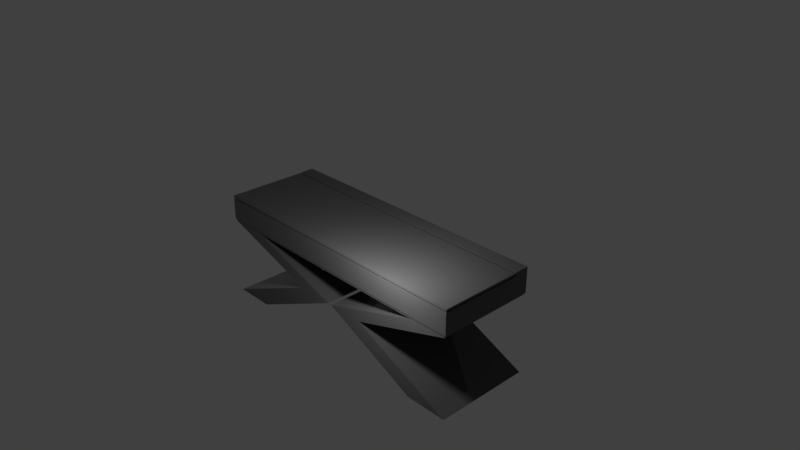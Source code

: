 # Source: Table02.blend  (saved by Blender 2.79.0; exported with 4.5.12 LTS)
import bpy
from mathutils import Matrix  # noqa: F401  (used for matrix-valued properties, if any)

bpy.ops.wm.read_factory_settings(use_empty=True)
scene = bpy.context.scene
scene.name = 'Scene'

# ---- collections
col_collection_1 = bpy.data.collections.new('Collection 1'); scene.collection.children.link(col_collection_1)

# ---- materials (node trees are filled in below, after node groups)
mat_material = bpy.data.materials.new('Material')
mat_material.alpha_threshold = 0.0
mat_material.roughness = 0.5

# ---- material node trees
mat_material.use_nodes = True; mat_material.node_tree.nodes.clear()
_N = mat_material.node_tree.nodes; _L = mat_material.node_tree.links
n0 = _N.new('ShaderNodeOutputMaterial'); n0.name = 'Material Output'; n0.location = (461, 300)
n1 = _N.new('ShaderNodeBsdfDiffuse'); n1.name = 'Diffuse BSDF'; n1.location = (11, 318)
n1.inputs[0].default_value = (0.07528, 0.07528, 0.07528, 1.0)
n1.inputs[1].default_value = 1.0
n2 = _N.new('ShaderNodeFresnel'); n2.name = 'Fresnel'; n2.location = (25, 466)
n2.inputs[0].default_value = 1.45
n3 = _N.new('ShaderNodeMixShader'); n3.name = 'Mix Shader'; n3.location = (241, 313)
n4 = _N.new('ShaderNodeBsdfAnisotropic'); n4.name = 'Glossy BSDF'; n4.location = (17, 160)
n4.distribution = 'GGX'
n4.inputs[0].default_value = (0.9106, 0.9106, 0.9106, 1.0)
n4.inputs[1].default_value = 0.03162
_L.new(n1.outputs[0], n3.inputs[1])
_L.new(n3.outputs[0], n0.inputs[0])
_L.new(n2.outputs[0], n3.inputs[0])
_L.new(n4.outputs[0], n3.inputs[2])
n0.is_active_output = True

# ---- world
world_world = bpy.data.worlds.new('World'); scene.world = world_world
world_world.color = (0.05088, 0.05088, 0.05088)
world_world.use_sun_shadow = False
world_world.sun_shadow_jitter_overblur = 0.0
world_world.cycles.sampling_method = 'MANUAL'

# ---- cameras
cam_camera = bpy.data.cameras.new('Camera')
cam_camera.clip_end = 100.0
cam_camera.lens = 35.0
cam_camera.sensor_width = 32.0
cam_camera.sensor_height = 18.0
cam_camera.ortho_scale = 7.314
cam_camera.dof.focus_distance = 0.0

# ---- lights
light_lamp = bpy.data.lights.new('Lamp', 'POINT')
light_lamp.transmission_factor = 0.0
light_lamp.cutoff_distance = 30.0
light_lamp.energy = 100.0
light_lamp.shadow_buffer_clip_start = 1.001
light_lamp.shadow_soft_size = 0.1
light_lamp.shadow_maximum_resolution = 0.006
light_lamp.use_absolute_resolution = True

# ---- meshes
me_legs = bpy.data.meshes.new('Legs')
me_legs.from_pydata([(1.0, -1.0, -0.4334), (1.0, -1.0, 0.4334), (1.0, 1.0, -0.4334), (1.0, 1.0, 0.4334), (0.7367, 1.0, 0.4334), (0.7367, -1.0, -0.4334), (0.7367, 1.0, -0.4334), (0.7367, -1.0, 0.4334), (0.2788, -1.0, -16.65), (0.2788, 1.0, -16.65), (0.01369, -1.0, -16.65), (0.01369, 1.0, -16.65), (1.01, -1.0, -39.59), (1.01, 1.0, -39.59), (0.7173, -1.0, -39.59), (0.7173, 1.0, -39.59), (-1.0, -1.0, -0.4334), (-1.0, -1.0, 0.4334), (-1.0, 1.0, -0.4334), (-1.0, 1.0, 0.4334), (0.0, 1.0, -0.4334), (0.0, 1.0, 0.4334), (0.0, -1.0, -0.4334), (0.0, -1.0, 0.4334), (-0.7367, 1.0, 0.4334), (-0.7367, -1.0, -0.4334), (-0.7367, 1.0, -0.4334), (-0.7367, -1.0, 0.4334), (-0.2788, -1.0, -16.65), (-0.2788, 1.0, -16.65), (-0.01369, -1.0, -16.65), (-0.01369, 1.0, -16.65), (-1.01, -1.0, -39.59), (-1.01, 1.0, -39.59), (-0.7173, -1.0, -39.59), (-0.7173, 1.0, -39.59)], [], [(6, 4, 3, 2), (2, 3, 1, 0), (2, 0, 8, 9), (4, 21, 23, 7), (5, 7, 23, 22), (0, 1, 7, 5), (3, 4, 7, 1), (20, 6, 5, 22), (20, 21, 4, 6), (8, 10, 14, 12), (5, 6, 11, 10), (0, 5, 10, 8), (6, 2, 9, 11), (15, 13, 12, 14), (11, 9, 13, 15), (9, 8, 12, 13), (10, 11, 15, 14), (26, 18, 19, 24), (18, 16, 17, 19), (18, 29, 28, 16), (24, 27, 23, 21), (25, 22, 23, 27), (16, 25, 27, 17), (19, 17, 27, 24), (20, 22, 25, 26), (20, 26, 24, 21), (28, 32, 34, 30), (25, 30, 31, 26), (16, 28, 30, 25), (26, 31, 29, 18), (35, 34, 32, 33), (31, 35, 33, 29), (29, 33, 32, 28), (30, 34, 35, 31)])
me_legs.materials.append(mat_material)
me_legs.use_remesh_preserve_volume = False
me_legs.use_remesh_preserve_attributes = False
me_legs.use_mirror_vertex_groups = False
me_legs.update()
me_drawer = bpy.data.meshes.new('Drawer')
me_drawer.from_pydata([(-1.0, -1.0, -1.0), (-1.0, -1.0, 1.0), (-1.0, 1.0, -1.0), (-1.0, 1.0, 1.0), (1.0, -1.0, -1.0), (1.0, -1.0, 1.0), (1.0, 1.0, -1.0), (1.0, 1.0, 1.0), (-1.0, 0.7002, -1.0), (-1.0, 0.7002, 1.0), (1.0, 0.7002, -1.0), (1.0, 0.7002, 1.0), (0.8803, 1.0, -1.0), (0.8803, 1.0, 1.0), (0.8803, -1.0, -1.0), (0.8803, -1.0, 1.0), (0.8803, 0.7002, 1.0), (0.8803, 0.7002, -1.0), (-0.8911, 1.0, -1.0), (-0.8911, -1.0, 1.0), (-0.8911, 0.7002, -1.0), (-0.8911, 1.0, 1.0), (-0.8911, -1.0, -1.0), (-0.8911, 0.7002, 1.0), (-1.0, -0.8583, -1.0), (1.0, -0.8583, 1.0), (-1.0, -0.8583, 1.0), (1.0, -0.8583, -1.0), (0.8803, -0.8583, 1.0), (0.8803, -0.8583, -1.0), (-0.8911, -0.8583, -1.0), (-0.8911, -0.8583, 1.0), (-0.8911, 0.7002, -0.6617), (0.8803, 0.7002, -0.6617), (0.8803, -0.8583, -0.6617), (-0.8911, -0.8583, -0.6617), (-1.0, 0.7002, 1.367), (-1.0, 1.0, 1.367), (0.8803, 1.0, 1.367), (1.0, 1.0, 1.367), (1.0, 0.7002, 1.367), (0.8803, 0.7002, 1.367), (-0.8911, 1.0, 1.367), (-0.8911, 0.7002, 1.367)], [], [(8, 9, 3, 2), (12, 13, 7, 6), (27, 25, 5, 4), (22, 19, 1, 0), (29, 27, 4, 14), (31, 26, 1, 19), (13, 21, 42, 38), (12, 6, 10, 17), (6, 7, 11, 10), (24, 26, 9, 8), (18, 12, 17, 20), (16, 11, 40, 41), (25, 28, 15, 5), (30, 29, 14, 22), (4, 5, 15, 14), (18, 21, 13, 12), (2, 3, 21, 18), (24, 30, 22, 0), (2, 18, 20, 8), (7, 13, 38, 39), (28, 31, 19, 15), (14, 15, 19, 22), (23, 31, 35, 32), (8, 20, 30, 24), (20, 17, 29, 30), (11, 16, 28, 25), (0, 1, 26, 24), (23, 9, 26, 31), (17, 10, 27, 29), (10, 11, 25, 27), (33, 32, 35, 34), (31, 28, 34, 35), (28, 16, 33, 34), (16, 23, 32, 33), (42, 37, 36, 43), (39, 38, 41, 40), (38, 42, 43, 41), (9, 23, 43, 36), (11, 7, 39, 40), (21, 3, 37, 42), (23, 16, 41, 43), (3, 9, 36, 37)])
me_drawer.materials.append(mat_material)
me_drawer.use_remesh_preserve_volume = False
me_drawer.use_remesh_preserve_attributes = False
me_drawer.use_mirror_vertex_groups = False
me_drawer.update()
me_cover = bpy.data.meshes.new('Cover')
me_cover.from_pydata([(-1.0, -1.0, -1.0), (-1.0, -1.0, 1.0), (-1.0, 1.0, -1.0), (-1.0, 1.0, 1.0), (1.0, -1.0, -1.0), (1.0, -1.0, 1.0), (1.0, 1.0, -1.0), (1.0, 1.0, 1.0)], [], [(0, 1, 3, 2), (2, 3, 7, 6), (6, 7, 5, 4), (4, 5, 1, 0), (2, 6, 4, 0), (7, 3, 1, 5)])
me_cover.materials.append(mat_material)
me_cover.use_remesh_preserve_volume = False
me_cover.use_remesh_preserve_attributes = False
me_cover.use_mirror_vertex_groups = False
me_cover.update()

# ---- objects
ob_table = bpy.data.objects.new('Table', None)
ob_legs = bpy.data.objects.new('Legs', me_legs)
ob_drawer = bpy.data.objects.new('Drawer', me_drawer)
ob_cover = bpy.data.objects.new('Cover', me_cover)
ob_lamp = bpy.data.objects.new('Lamp', light_lamp)
ob_camera = bpy.data.objects.new('Camera', cam_camera)

# ---- transforms, parenting, visibility, modifiers, constraints
ob_table.location = (0.0, 0.0, 0.0)
ob_table.empty_image_offset = (0.0, 0.0)
ob_table.lineart.crease_threshold = 0.0
ob_legs.parent = ob_table
ob_legs.location = (0.0, 0.0, 0.0)
ob_legs.scale = (2.0, 0.6742, 0.02834)
ob_legs.lineart.crease_threshold = 0.0
ob_drawer.parent = ob_table
ob_drawer.location = (0.0, 0.0, 0.1666)
ob_drawer.scale = (2.02, 0.6816, 0.15)
ob_drawer.lineart.crease_threshold = 0.0
ob_cover.parent = ob_table
ob_cover.location = (0.0, -0.1099, 0.3505)
ob_cover.scale = (2.02, 0.5692, 0.015)
ob_cover.lineart.crease_threshold = 0.0
ob_lamp.location = (1.369, -1.201, 1.033)
ob_lamp.rotation_euler = (0.6503, 0.05522, 1.866)
ob_lamp.lock_rotations_4d = False
ob_lamp.empty_display_type = 'ARROWS'
ob_lamp.color = (0.0, 0.0, 0.0, 0.0)
ob_lamp.lineart.crease_threshold = 0.0
ob_camera.location = (7.481, -6.508, 5.344)
ob_camera.rotation_euler = (1.109, 0.0, 0.8149)
ob_camera.lock_rotations_4d = False
ob_camera.empty_display_type = 'ARROWS'
ob_camera.color = (0.0, 0.0, 0.0, 0.0)
ob_camera.display_type = 'WIRE'
ob_camera.lineart.crease_threshold = 0.0

# ---- collection membership
col_collection_1.objects.link(ob_table)
col_collection_1.objects.link(ob_legs)
col_collection_1.objects.link(ob_drawer)
col_collection_1.objects.link(ob_cover)
col_collection_1.objects.link(ob_lamp)
col_collection_1.objects.link(ob_camera)

# ---- scene / render settings (as saved in the file)
scene.camera = ob_camera
scene.frame_start = 1; scene.frame_end = 250; scene.frame_set(1)
scene.render.engine = 'CYCLES'
scene.render.resolution_percentage = 50
scene.render.dither_intensity = 0.0
scene.cycles.use_denoising = False
scene.cycles.samples = 128
scene.cycles.sampling_pattern = 'TABULATED_SOBOL'
scene.cycles.use_adaptive_sampling = False
scene.cycles.use_light_tree = False
scene.cycles.blur_glossy = 0.0
scene.cycles.sample_clamp_indirect = 0.0
scene.view_settings.view_transform = 'Standard'
bpy.context.view_layer.update()
